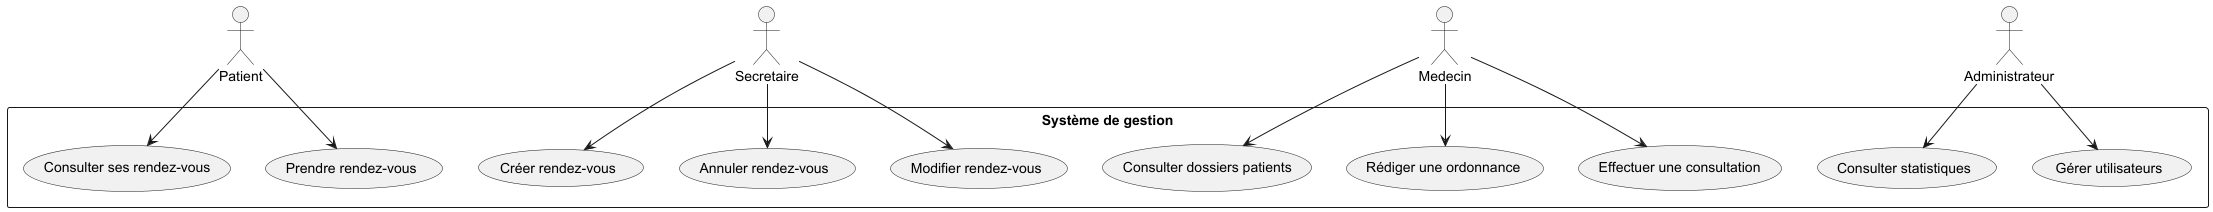

The diagram above was rendered by PlantUML. Its source (embedded in the PNG):
@startuml
actor Patient
actor Secretaire
actor Medecin
actor Administrateur

rectangle "Système de gestion" {
  Patient --> (Prendre rendez-vous)
  Patient --> (Consulter ses rendez-vous)

  Secretaire --> (Créer rendez-vous)
  Secretaire --> (Modifier rendez-vous)
  Secretaire --> (Annuler rendez-vous)

  Medecin --> (Consulter dossiers patients)
  Medecin --> (Effectuer une consultation)
  Medecin --> (Rédiger une ordonnance)

  Administrateur --> (Gérer utilisateurs)
  Administrateur --> (Consulter statistiques)
}
@enduml